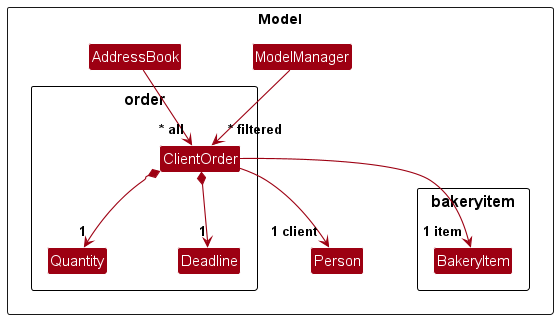

The diagram above was rendered by PlantUML. Its source (embedded in the PNG):
@startuml
!include style.puml
skinparam arrowThickness 1.1
skinparam arrowColor MODEL_COLOR
skinparam classBackgroundColor MODEL_COLOR
skinparam nodesep 70

Package Model as ModelPackage <<Rectangle>>{
Class AddressBook
Class ModelManager
Class Person

package "order\n" as OrderPackage {
Class ClientOrder
Class Quantity
Class Deadline
}

package "bakeryitem\n" as BakeryItemPackage {
Class BakeryItem
}
}

AddressBook -down-> "~* all" ClientOrder
ModelManager -down-> "~* filtered" ClientOrder
ClientOrder *-down-> "1" Quantity
ClientOrder *-down-> "1" Deadline
ClientOrder -down-> "1 client" Person
ClientOrder -down-> "1 item" BakeryItem
AddressBook -[hidden]right-> ModelManager
Person -[hidden]right-> Quantity
Quantity -[hidden]right-> Deadline
Deadline -[hidden]right-> BakeryItem
@enduml